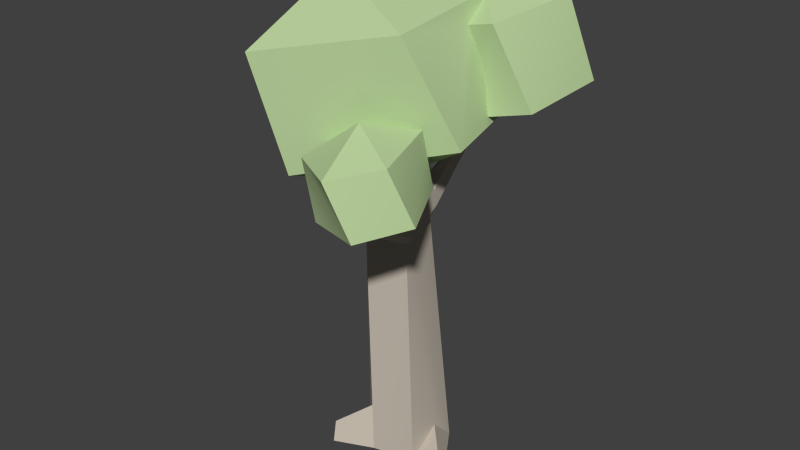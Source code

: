 # Source: Tree_001.blend  (saved by Blender 2.76.0; exported with 4.5.12 LTS)
import bpy
from mathutils import Matrix  # noqa: F401  (used for matrix-valued properties, if any)

bpy.ops.wm.read_factory_settings(use_empty=True)
scene = bpy.context.scene
scene.name = 'Scene'

# ---- collections
col_collection_1 = bpy.data.collections.new('Collection 1'); scene.collection.children.link(col_collection_1)

# ---- materials (node trees are filled in below, after node groups)
mat_m_0077_darkgreen_005 = bpy.data.materials.new('M_0077_DarkGreen.005')
mat_m_0077_darkgreen_005.alpha_threshold = 0.0
mat_m_0077_darkgreen_005.use_transparent_shadow = False
mat_m_0077_darkgreen_005.diffuse_color = (0.5098, 0.6667, 0.349, 1.0)
mat_m_0077_darkgreen_005.specular_color = (0.33, 0.33, 0.33)
mat_m_0077_darkgreen_005.roughness = 0.5
mat_m_0035_tan = bpy.data.materials.new('M_0035_Tan')
mat_m_0035_tan.alpha_threshold = 0.0
mat_m_0035_tan.use_transparent_shadow = False
mat_m_0035_tan.diffuse_color = (0.5294, 0.4745, 0.4, 1.0)
mat_m_0035_tan.specular_color = (0.33, 0.33, 0.33)
mat_m_0035_tan.roughness = 0.5

# ---- material node trees

# ---- world
world_world = bpy.data.worlds.new('World'); scene.world = world_world
world_world.color = (0.05088, 0.05088, 0.05088)
world_world.use_sun_shadow = False
world_world.sun_shadow_jitter_overblur = 0.0
world_world.cycles.sampling_method = 'MANUAL'
world_world.cycles.sample_map_resolution = 256

# ---- meshes
me_untitled_035 = bpy.data.meshes.new('Untitled.035')
me_untitled_035.from_pydata([(98.0, 944.8, 235.9), (127.2, 904.4, 138.3), (28.44, 898.1, 191.8), (170.0, 914.5, 129.5), (225.4, 905.4, 303.2), (125.8, 875.7, 374.7), (179.1, 751.7, 354.4), (110.7, 718.3, 139.0), (37.55, 625.4, 39.19), (74.01, 692.2, 156.9), (142.7, 783.3, 195.5), (123.5, 787.1, 177.2), (112.9, 774.4, 189.0), (186.3, 960.5, -54.38), (197.1, 893.4, -53.23), (292.1, 916.0, -73.38), (110.7, 718.3, 139.0), (116.4, 749.2, 156.2), (122.7, 742.7, 160.2), (222.5, 1104.0, -21.53), (176.3, 1052.0, -30.83), (163.9, 1091.0, -20.24), (62.68, 710.9, -124.2), (104.3, 853.2, -147.2), (66.13, 733.9, -86.11), (104.7, 851.4, -159.5), (-140.2, 1100.0, -242.9), (-52.99, 917.6, -209.5), (-135.7, 827.2, -260.9), (-83.86, 1029.0, -217.8), (-84.43, 1062.0, -215.6), (-32.51, 1110.0, -184.1), (-17.12, 1118.0, -175.2), (14.76, 584.8, -96.56), (86.91, 2.256e-14, -94.75), (-74.01, 561.3, -57.63), (82.09, 909.7, -392.4), (2.304, 851.0, -215.0), (-28.77, 865.4, -219.1), (82.77, 832.4, -241.3), (-0.3018, 842.1, -195.6), (263.8, 780.3, 265.3), (-74.01, 561.3, -57.63), (-112.6, 2.256e-14, -22.64), (-30.4, 581.3, 76.01), (48.12, 576.6, 30.98), (-19.71, 0.0, 72.05), (84.78, 2.256e-14, 47.86), (285.7, 1138.0, -198.6), (72.32, 1114.0, -372.7), (63.48, 1178.0, -183.3), (116.4, 749.2, 156.2), (74.01, 692.2, 156.9), (100.4, 742.9, 167.8), (110.7, 718.3, 139.0), (-111.5, 1186.0, 58.53), (-328.7, 1041.0, -85.78), (-194.5, 1029.0, 253.4), (66.13, 733.9, -86.11), (41.06, 720.8, -53.32), (64.13, 688.2, -46.92), (-135.7, 827.2, -260.9), (-0.3018, 842.1, -195.6), (-9.931, 766.1, -19.57), (2.304, 851.0, -215.0), (-0.915, 770.2, -22.89), (12.15, 773.5, -21.08), (68.3, 843.4, -147.5), (39.01, 788.6, -37.31), (69.47, 789.9, -17.55), (169.3, 871.9, -140.7), (56.26, 788.4, -23.87), (53.27, 765.7, 28.58), (49.06, 767.8, 20.35), (48.12, 576.6, 30.98), (78.11, 652.0, 154.0), (37.55, 625.4, 39.19), (75.12, 645.4, 44.0), (110.7, 718.3, 139.0), (101.4, 656.4, 127.3), (101.1, 732.8, 177.1), (78.11, 652.0, 154.0), (115.0, 727.0, 177.7), (145.2, 1111.0, 167.3), (-194.5, 1029.0, 253.4), (-99.73, 774.9, 239.4), (225.4, 905.4, 303.2), (170.0, 914.5, 129.5), (98.0, 944.8, 235.9), (73.01, 600.9, 36.1), (101.1, 732.8, 177.1), (74.01, 692.2, 156.9), (78.11, 652.0, 154.0), (95.47, 737.5, 174.6), (-3.802, 764.3, 184.0), (115.0, 727.0, 177.7), (122.6, 721.4, 180.3), (101.1, 732.8, 177.1), (95.47, 737.5, 174.6), (100.4, 742.9, 167.8), (116.4, 749.2, 156.2), (126.3, 732.7, 168.3), (178.4, 781.5, 104.0), (122.7, 742.7, 160.2), (263.8, 780.3, 265.3), (122.6, 721.4, 180.3), (178.4, 781.5, 104.0), (74.01, 692.2, 156.9), (125.8, 875.7, 374.7), (-14.99, 856.7, 284.2), (179.1, 751.7, 354.4), (-74.01, 561.3, -57.63), (15.91, 74.23, -89.25), (-48.46, 2.256e-14, -93.14), (86.91, 2.256e-14, -94.75), (48.06, 728.4, -146.0), (43.34, 645.8, -71.03), (41.06, 720.8, -53.32), (178.4, 781.5, 104.0), (124.5, 835.9, 126.9), (170.0, 914.5, 129.5), (93.92, 821.7, 132.0), (127.2, 904.4, 138.3), (14.76, 584.8, -96.56), (38.03, 698.9, -55.81), (34.39, 682.5, -56.7), (285.7, 1138.0, -198.6), (322.2, 944.7, -259.9), (72.32, 1114.0, -372.7), (15.91, 74.23, -89.25), (86.91, 2.256e-14, -94.75), (-48.46, 2.256e-14, -225.6), (122.6, 721.4, 180.3), (25.09, 726.6, 291.0), (-3.802, 764.3, 184.0), (101.4, 656.4, 127.3), (48.12, 576.6, 30.98), (73.01, 600.9, 36.1), (137.4, 35.21, 17.64), (108.6, 4.512e-14, 54.15), (170.1, 6.768e-14, 34.77), (98.0, 944.8, 235.9), (-12.39, 866.3, 208.3), (-14.99, 856.7, 284.2), (28.44, 898.1, 191.8), (153.8, 1132.0, -84.99), (152.6, 1142.0, -81.89), (157.7, 1123.0, -70.96), (-29.17, 763.0, -10.41), (-9.931, 766.1, -19.57), (-0.915, 770.2, -22.89), (-5.725, 793.1, 179.4), (124.5, 835.9, 126.9), (-6.829, 800.2, 192.8), (93.92, 821.7, 132.0), (108.6, 4.512e-14, 54.15), (88.69, 63.65, -30.8), (84.78, 2.256e-14, 47.86), (137.4, 35.21, 17.64), (322.2, 944.7, -259.9), (292.1, 916.0, -73.38), (82.77, 832.4, -241.3), (225.4, 905.4, 303.2), (98.0, 944.8, 235.9), (125.8, 875.7, 374.7), (77.37, 840.6, -180.4), (68.3, 843.4, -147.5), (81.12, 840.5, -187.8), (104.4, 848.8, -175.1), (169.3, 871.9, -140.7), (108.0, 850.1, -173.1), (186.1, 879.1, -124.4), (197.1, 893.4, -53.23), (104.3, 853.2, -147.2), (102.9, 852.8, -147.5), (79.29, 843.0, -168.7), (90.79, 847.8, -158.4), (104.7, 851.4, -159.5), (-32.19, 751.7, 31.38), (-29.17, 763.0, -10.41), (152.6, 1142.0, -81.89), (-111.5, 1186.0, 58.53), (145.2, 1111.0, 167.3), (43.34, 645.8, -71.03), (61.82, 644.1, -59.68), (14.76, 584.8, -96.56), (110.7, 718.3, 139.0), (75.12, 645.4, 44.0), (37.55, 625.4, 39.19), (-48.46, 2.256e-14, -225.6), (-48.46, 2.256e-14, -93.14), (15.91, 74.23, -89.25), (-48.46, 2.256e-14, -93.14), (-112.6, 2.256e-14, -22.64), (-74.01, 561.3, -57.63), (-111.5, 1186.0, 58.53), (-17.12, 1118.0, -175.2), (-140.2, 1100.0, -242.9), (31.0, 1132.0, -123.3), (152.6, 1142.0, -81.89), (109.6, 1136.0, -105.6), (-292.0, 771.3, -70.82), (-99.73, 774.9, 239.4), (-194.5, 1029.0, 253.4), (263.8, 780.3, 265.3), (179.1, 751.7, 354.4), (122.6, 721.4, 180.3), (82.09, 909.7, -392.4), (25.09, 726.6, 291.0), (14.76, 584.8, -96.56), (48.12, 576.6, 30.98), (86.91, 2.256e-14, -94.75), (-30.4, 581.3, 76.01), (74.49, 770.8, -106.2), (41.06, 720.8, -53.32), (66.13, 733.9, -86.11), (74.01, 692.2, 156.9), (95.47, 737.5, 174.6), (100.4, 742.9, 167.8), (61.82, 644.1, -59.68), (48.06, 728.4, -146.0), (108.0, 850.1, -173.1), (62.68, 710.9, -124.2), (104.4, 848.8, -175.1), (48.06, 728.4, -146.0), (61.82, 644.1, -59.68), (43.34, 645.8, -71.03), (86.91, 2.256e-14, -94.75), (137.4, 35.21, 17.64), (170.1, 6.768e-14, 34.77), (88.69, 63.65, -30.8), (-45.51, 101.4, 36.9), (-150.6, 2.256e-14, 62.08), (-123.2, 46.29, 96.62), (-112.6, 2.256e-14, -22.64), (74.49, 770.8, -106.2), (45.49, 761.0, -134.3), (41.06, 720.8, -53.32), (90.79, 847.8, -158.4), (102.9, 852.8, -147.5), (-14.99, 856.7, 284.2), (-6.829, 800.2, 192.8), (-3.802, 764.3, 184.0), (-12.39, 866.3, 208.3), (-5.725, 793.1, 179.4), (-150.6, 2.256e-14, 62.08), (-115.3, 2.256e-14, 114.4), (-123.2, 46.29, 96.62), (-83.86, 1029.0, -217.8), (-28.77, 865.4, -219.1), (-52.99, 917.6, -209.5), (82.09, 909.7, -392.4), (25.09, 726.6, 291.0), (-30.4, 581.3, 76.01), (-112.6, 2.256e-14, -22.64), (-45.51, 101.4, 36.9), (-135.7, 827.2, -260.9), (-292.0, 771.3, -70.82), (-328.7, 1041.0, -85.78), (-111.5, 1186.0, 58.53), (-140.2, 1100.0, -242.9), (-328.7, 1041.0, -85.78), (78.11, 652.0, 154.0), (88.69, 63.65, -30.8), (84.78, 2.256e-14, 47.86), (-328.7, 1041.0, -85.78), (64.13, 688.2, -46.92), (285.7, 1138.0, -198.6), (63.48, 1178.0, -183.3), (222.5, 1104.0, -21.53), (41.06, 720.8, -53.32), (69.47, 789.9, -17.55), (64.13, 688.2, -46.92), (39.01, 788.6, -37.31), (178.4, 781.5, 104.0), (170.0, 914.5, 129.5), (263.8, 780.3, 265.3), (109.6, 1136.0, -105.6), (63.48, 1178.0, -183.3), (31.0, 1132.0, -123.3), (153.8, 1132.0, -84.99), (222.5, 1104.0, -21.53), (142.5, 1131.0, -88.18), (157.7, 1123.0, -70.96), (163.9, 1091.0, -20.24), (25.09, 726.6, 291.0), (45.49, 761.0, -134.3), (285.7, 1138.0, -198.6), (222.5, 1104.0, -21.53), (292.1, 916.0, -73.38), (62.68, 710.9, -124.2), (81.12, 840.5, -187.8), (-45.51, 101.4, 36.9), (-115.3, 2.256e-14, 114.4), (-19.71, 0.0, 72.05), (-123.2, 46.29, 96.62), (225.4, 905.4, 303.2), (225.8, 863.5, 76.11), (197.1, 893.4, -53.23), (176.3, 1052.0, -30.83), (186.1, 879.1, -124.4), (186.3, 960.5, -54.38), (38.03, 698.9, -55.81), (39.69, 660.8, -65.19), (34.39, 682.5, -56.7), (-28.77, 865.4, -219.1), (2.304, 851.0, -215.0), (69.47, 789.9, -17.55), (70.59, 770.9, 65.89), (75.12, 645.4, 44.0), (69.58, 768.9, 63.27), (225.8, 863.5, 76.11), (186.1, 879.1, -124.4), (152.6, 1142.0, -81.89), (142.5, 1131.0, -88.18), (109.6, 1136.0, -105.6), (225.8, 863.5, 76.11), (127.2, 904.4, 138.3), (124.5, 835.9, 126.9), (-12.39, 866.3, 208.3), (-6.829, 800.2, 192.8), (28.44, 898.1, 191.8), (322.2, 944.7, -259.9), (123.5, 787.1, 177.2), (153.8, 1132.0, -84.99), (-5.725, 793.1, 179.4), (178.4, 781.5, 104.0), (-3.802, 764.3, 184.0), (93.92, 821.7, 132.0), (125.8, 875.7, 374.7), (98.0, 944.8, 235.9), (-14.99, 856.7, 284.2), (14.76, 584.8, -96.56), (122.7, 742.7, 160.2), (126.3, 732.7, 168.3), (78.11, 652.0, 154.0), (126.3, 732.7, 168.3), (115.0, 727.0, 177.7), (101.4, 656.4, 127.3), (-31.19, 750.8, 34.73), (-99.73, 774.9, 239.4), (-292.0, 771.3, -70.82), (-17.88, 752.7, 76.49), (31.62, 745.9, 60.15), (10.94, 748.2, 59.84), (77.37, 840.6, -180.4), (45.49, 761.0, -134.3), (79.29, 843.0, -168.7), (123.5, 787.1, 177.2), (112.9, 774.4, 189.0), (142.7, 783.3, 195.5), (112.9, 774.4, 189.0), (77.37, 840.6, -180.4), (48.06, 728.4, -146.0), (45.49, 761.0, -134.3), (81.12, 840.5, -187.8), (104.3, 853.2, -147.2), (74.49, 770.8, -106.2), (66.13, 733.9, -86.11), (102.9, 852.8, -147.5), (163.9, 1091.0, -20.24), (145.2, 1111.0, 167.3), (12.15, 773.5, -21.08), (41.06, 720.8, -53.32), (39.01, 788.6, -37.31), (43.34, 645.8, -71.03), (38.03, 698.9, -55.81), (39.69, 660.8, -65.19), (14.76, 584.8, -96.56), (-29.17, 763.0, -10.41), (-32.19, 751.7, 31.38), (-31.19, 750.8, 34.73), (-292.0, 771.3, -70.82), (142.7, 783.3, 195.5), (-17.12, 1118.0, -175.2), (63.48, 1178.0, -183.3), (-32.51, 1110.0, -184.1), (31.0, 1132.0, -123.3), (14.76, 584.8, -96.56), (73.01, 600.9, 36.1), (48.12, 576.6, 30.98), (-0.3018, 842.1, -195.6), (112.9, 774.4, 189.0), (61.82, 644.1, -59.68), (-19.71, 0.0, 72.05), (225.8, 863.5, 76.11), (70.59, 770.9, 65.89), (69.58, 768.9, 63.27), (-99.73, 774.9, 239.4), (31.62, 745.9, 60.15), (79.29, 843.0, -168.7), (64.13, 688.2, -46.92), (37.55, 625.4, 39.19), (-17.88, 752.7, 76.49), (10.94, 748.2, 59.84), (-31.19, 750.8, 34.73), (-17.88, 752.7, 76.49), (142.7, 783.3, 195.5), (322.2, 944.7, -259.9), (82.77, 832.4, -241.3), (82.09, 909.7, -392.4), (108.0, 850.1, -173.1), (123.5, 787.1, 177.2), (142.7, 783.3, 195.5), (70.59, 770.9, 65.89), (31.62, 745.9, 60.15), (75.12, 645.4, 44.0), (10.94, 748.2, 59.84), (37.55, 625.4, 39.19), (-32.51, 1110.0, -184.1), (72.32, 1114.0, -372.7), (-84.43, 1062.0, -215.6), (63.48, 1178.0, -183.3), (-140.2, 1100.0, -242.9), (103.5, 854.7, -148.4), (104.9, 855.0, -148.1), (145.2, 1111.0, 167.3), (-111.5, 1186.0, 58.53), (-194.5, 1029.0, 253.4), (72.32, 1114.0, -372.7), (-84.43, 1062.0, -215.6)], [], [(0, 1, 2), (1, 0, 3), (4, 5, 6), (7, 8, 9), (10, 11, 12), (13, 14, 15), (16, 17, 18), (19, 13, 15), (13, 19, 20), (20, 19, 21), (22, 23, 24), (23, 22, 25), (26, 27, 28), (27, 26, 29), (29, 26, 30), (30, 26, 31), (31, 26, 32), (33, 34, 35), (36, 37, 38), (37, 39, 40), (39, 37, 36), (41, 4, 6), (42, 43, 44), (45, 46, 47), (48, 49, 50), (51, 52, 53), (52, 51, 54), (55, 56, 57), (58, 59, 60), (61, 62, 63), (62, 61, 64), (63, 62, 65), (62, 66, 65), (66, 62, 67), (66, 67, 68), (68, 67, 69), (69, 67, 70), (71, 72, 73), (72, 71, 69), (72, 69, 70), (74, 75, 76), (77, 78, 79), (80, 81, 82), (83, 84, 85), (86, 87, 88), (89, 77, 79), (90, 91, 92), (91, 90, 93), (94, 95, 96), (95, 94, 97), (97, 94, 98), (98, 94, 99), (99, 94, 100), (96, 101, 102), (101, 96, 95), (102, 101, 103), (102, 103, 100), (102, 100, 94), (104, 105, 106), (76, 75, 107), (108, 109, 110), (111, 112, 113), (111, 114, 112), (115, 116, 117), (118, 119, 120), (119, 118, 121), (120, 119, 122), (123, 124, 125), (126, 127, 128), (129, 130, 131), (132, 133, 134), (135, 136, 137), (138, 139, 140), (141, 142, 143), (142, 141, 144), (145, 146, 147), (148, 33, 35), (33, 148, 149), (33, 149, 150), (151, 152, 153), (152, 151, 154), (155, 156, 157), (156, 155, 158), (159, 160, 161), (162, 163, 164), (161, 165, 166), (165, 161, 167), (167, 161, 168), (168, 161, 169), (169, 161, 160), (168, 169, 170), (169, 160, 171), (171, 160, 172), (166, 173, 169), (173, 166, 174), (174, 166, 175), (175, 166, 165), (174, 175, 176), (169, 173, 177), (169, 177, 170), (42, 178, 179), (180, 181, 182), (183, 184, 185), (186, 187, 188), (189, 190, 191), (192, 193, 194), (195, 196, 197), (196, 195, 198), (198, 195, 199), (198, 199, 200), (201, 202, 203), (204, 205, 206), (128, 127, 207), (205, 208, 206), (209, 210, 211), (212, 46, 45), (213, 214, 215), (216, 217, 218), (22, 24, 219), (220, 221, 222), (221, 220, 223), (224, 225, 226), (227, 228, 229), (228, 227, 230), (231, 232, 233), (232, 231, 234), (235, 236, 237), (238, 235, 239), (240, 241, 242), (241, 240, 243), (242, 241, 244), (245, 246, 247), (248, 249, 250), (249, 248, 251), (242, 252, 240), (253, 254, 255), (256, 257, 258), (259, 260, 261), (135, 262, 136), (263, 210, 264), (265, 201, 203), (24, 266, 219), (267, 268, 269), (270, 271, 272), (271, 270, 273), (274, 275, 276), (277, 278, 279), (278, 277, 280), (278, 280, 281), (280, 277, 282), (281, 280, 283), (281, 283, 284), (109, 285, 110), (115, 117, 286), (287, 288, 289), (224, 290, 225), (223, 220, 291), (292, 293, 294), (293, 292, 295), (211, 210, 263), (275, 296, 276), (167, 175, 165), (175, 167, 176), (176, 167, 168), (176, 168, 174), (174, 168, 173), (173, 168, 177), (177, 168, 170), (297, 298, 299), (298, 297, 300), (301, 299, 298), (302, 303, 304), (28, 305, 306), (305, 28, 27), (307, 308, 309), (70, 310, 72), (310, 70, 311), (311, 70, 312), (313, 314, 315), (316, 317, 318), (317, 316, 83), (85, 319, 83), (319, 85, 320), (83, 319, 321), (83, 321, 317), (322, 287, 289), (51, 53, 323), (313, 324, 314), (219, 77, 89), (219, 266, 77), (325, 326, 327), (326, 325, 328), (329, 330, 331), (304, 303, 332), (79, 333, 334), (333, 79, 78), (335, 336, 337), (336, 335, 338), (339, 340, 341), (340, 339, 342), (340, 342, 343), (343, 342, 344), (345, 346, 347), (200, 196, 198), (348, 217, 349), (217, 348, 218), (350, 80, 82), (80, 350, 351), (352, 353, 354), (353, 352, 355), (356, 357, 358), (357, 356, 359), (318, 319, 320), (319, 318, 317), (319, 317, 321), (299, 360, 297), (361, 360, 146), (360, 361, 297), (146, 360, 147), (362, 302, 304), (302, 362, 363), (363, 362, 364), (303, 363, 365), (363, 303, 302), (366, 367, 368), (61, 369, 370), (369, 61, 63), (61, 371, 372), (371, 61, 370), (336, 373, 337), (374, 375, 376), (375, 374, 377), (378, 379, 380), (161, 166, 381), (303, 365, 332), (150, 304, 33), (304, 150, 362), (382, 93, 90), (378, 383, 379), (255, 384, 253), (385, 386, 387), (386, 385, 154), (154, 385, 152), (388, 151, 153), (151, 388, 389), (151, 389, 154), (154, 389, 386), (238, 236, 235), (236, 238, 390), (391, 307, 309), (392, 212, 45), (212, 392, 393), (393, 392, 394), (97, 101, 95), (101, 97, 103), (103, 97, 98), (103, 98, 99), (103, 99, 100), (395, 44, 396), (44, 395, 42), (42, 395, 178), (333, 397, 334), (398, 399, 400), (401, 25, 22), (18, 402, 403), (402, 18, 17), (404, 405, 406), (406, 407, 408), (407, 406, 405), (409, 410, 411), (410, 409, 412), (413, 256, 258), (356, 414, 359), (414, 356, 415), (416, 417, 418), (419, 248, 420), (248, 419, 251)])
me_untitled_035.polygons.foreach_set('use_smooth', [True] * 277)
me_untitled_035.polygons.foreach_set('material_index', [0, 0, 0, 1, 1, 0, 1, 0, 0, 0, 1, 1, 0, 0, 0, 0, 0, 1, 0, 0, 0, 0, 1, 1, 0, 1, 1, 0, 1, 0, 0, 0, 0, 0, 0, 0, 0, 0, 0, 0, 1, 1, 1, 0, 0, 1, 1, 1, 0, 0, 0, 0, 0, 0, 0, 0, 0, 0, 0, 1, 0, 1, 1, 1, 0, 0, 0, 1, 0, 1, 0, 1, 1, 0, 0, 0, 1, 1, 1, 0, 0, 1, 1, 0, 0, 0, 0, 0, 0, 0, 0, 0, 0, 0, 0, 0, 0, 0, 0, 0, 1, 0, 1, 1, 1, 1, 0, 0, 0, 0, 0, 0, 0, 0, 1, 1, 1, 1, 1, 1, 1, 1, 1, 1, 1, 1, 1, 1, 0, 0, 0, 1, 0, 0, 0, 1, 0, 0, 1, 1, 0, 1, 0, 1, 1, 0, 0, 0, 0, 0, 0, 0, 0, 1, 0, 1, 1, 1, 1, 1, 0, 0, 0, 0, 0, 0, 0, 0, 0, 0, 0, 1, 0, 0, 1, 0, 0, 0, 0, 0, 0, 0, 0, 0, 0, 0, 1, 0, 1, 1, 0, 0, 0, 1, 1, 1, 1, 1, 0, 0, 0, 0, 1, 0, 1, 1, 1, 1, 1, 1, 1, 1, 0, 0, 0, 0, 0, 0, 0, 1, 1, 1, 1, 1, 1, 0, 0, 0, 0, 1, 0, 0, 1, 0, 1, 1, 1, 1, 1, 1, 0, 0, 0, 0, 0, 0, 0, 1, 1, 1, 1, 1, 1, 0, 0, 0, 0, 0, 1, 1, 1, 1, 0, 1, 1, 1, 1, 1, 1, 0, 0, 0, 1, 1, 0, 0, 0])
_uv = me_untitled_035.uv_layers.new(name='UVMap')
_uv.uv.foreach_set('vector', [1.922, 28.0, -1.163, 24.98, 3.242, 24.51, -1.163, 24.98, 1.922, 28.0, -2.757, 25.73, 0.6246, 33.88, -4.201, 32.7, -2.014, 27.79, 3.724, 23.42, 0.9677, 17.99, 4.868, 21.89, 8.924, 16.84, 7.897, 17.08, 7.805, 16.28, 7.614, 37.8, 8.02, 35.16, 11.84, 36.05, -6.957, 27.57, -7.6, 28.83, -7.885, 28.56, 8.797, 42.14, 7.477, 36.33, 11.68, 34.52, 7.477, 36.33, 8.797, 42.14, 7.012, 40.05, 7.012, 40.05, 8.797, 42.14, 6.494, 41.63, 5.069, 27.52, 6.098, 33.34, 3.583, 28.46, 6.098, 33.34, 5.069, 27.52, 6.581, 33.26, 9.395, 42.82, 5.749, 35.63, 9.574, 32.07, 5.749, 35.63, 9.395, 42.82, 6.974, 40.03, 6.974, 40.03, 9.395, 42.82, 6.953, 41.33, 6.953, 41.33, 9.395, 42.82, 4.564, 43.23, 4.564, 43.23, 9.395, 42.82, 3.865, 43.53, -2.019, 23.16, -4.606, 0.1069, 1.797, 22.23, -12.05, 28.0, -5.276, 23.75, -4.411, 24.79, -5.276, 23.75, -8.411, 22.4, -4.725, 23.1, -8.411, 22.4, -5.276, 23.75, -12.05, 28.0, -0.3783, 30.53, -2.501, 35.46, -5.216, 29.41, -3.036, 21.84, -2.175, -0.333, 2.498, 22.63, 1.571, 22.61, -1.396, -0.1109, 2.827, -0.1109, -6.865, 4.198, 3.651, 1.39, 0.8011, 8.731, 1.188, 29.66, 2.377, 27.12, 1.955, 29.37, 2.377, 27.12, 1.188, 29.66, 0.8623, 28.28, 0.3676, 29.98, -8.248, 21.98, 6.105, 21.31, 4.195, 25.04, 2.601, 24.43, 3.116, 22.93, 10.43, 19.44, 4.619, 20.72, 0.7744, 14.21, 4.619, 20.72, 10.43, 19.44, 4.996, 21.48, 0.7744, 14.21, 4.619, 20.72, 0.5685, 14.57, 4.619, 20.72, 0.1136, 14.85, 0.5685, 14.57, 0.1136, 14.85, 4.619, 20.72, 1.324, 20.83, 0.1136, 14.85, 1.324, 20.83, -0.3507, 16.14, -0.3507, 16.14, 1.324, 20.83, -1.777, 16.25, -1.777, 16.25, 1.324, 20.83, -2.023, 23.27, -1.212, 16.12, -2.353, 14.18, -2.027, 14.36, -2.353, 14.18, -1.212, 16.12, -1.777, 16.25, -2.353, 14.18, -1.777, 16.25, -2.023, 23.27, 1.858, 21.62, 6.782, 24.69, 1.995, 23.6, -2.518, 25.52, -6.501, 28.4, -5.955, 25.95, 4.941, 29.53, 3.915, 26.26, 5.486, 29.29, 3.989, 43.44, -9.809, 40.2, -6.052, 30.2, -13.22, 5.12, -6.12, 6.218, -9.793, 9.895, -2.224, 23.64, -2.546, 25.39, -5.984, 25.82, 6.853, 29.14, 5.536, 27.53, 5.622, 25.94, 5.536, 27.53, 6.853, 29.14, 6.612, 29.32, 2.535, 17.95, -1.962, 15.98, -2.21, 15.69, -1.962, 15.98, 2.535, 17.95, -1.454, 16.29, -1.454, 16.29, 2.535, 17.95, -1.277, 16.54, -1.277, 16.54, 2.535, 17.95, -1.551, 16.82, -1.551, 16.82, 2.535, 17.95, -2.296, 17.16, -2.21, 15.69, -2.503, 16.29, -5.276, 18.86, -2.503, 16.29, -2.21, 15.69, -1.962, 15.98, -5.276, 18.86, -2.503, 16.29, -2.476, 16.81, -5.276, 18.86, -2.476, 16.81, -2.296, 17.16, -5.276, 18.86, -2.296, 17.16, 2.535, 17.95, -14.13, 21.09, -8.54, 17.06, -6.945, 21.17, 1.97, 24.34, 6.763, 25.4, 6.812, 26.99, 11.74, 35.9, 5.153, 35.11, 13.14, 30.71, 2.886, 21.91, -0.668, 2.697, 1.864, -0.231, 2.886, 21.91, -3.466, -0.231, -0.668, 2.697, -5.876, 28.66, -2.919, 25.41, -2.216, 28.36, -5.834, 31.28, -3.559, 33.46, -5.273, 36.59, -3.559, 33.46, -5.834, 31.28, -2.342, 32.89, -5.273, 36.59, -3.559, 33.46, -3.556, 36.19, 3.829, 22.54, 2.281, 27.15, 2.307, 26.49, -4.2, 37.6, -3.876, 29.48, 6.637, 36.58, 1.992, 0.6463, 0.133, -2.952, 7.547, -2.952, 2.813, 3.834, 8.6, 4.353, 5.902, 8.086, -3.366, 21.88, -0.5077, 17.35, -0.3664, 18.73, 4.949, -0.2538, 3.438, -1.981, 5.975, -1.981, 9.73, 24.23, 8.058, 19.05, 11.0, 18.41, 8.058, 19.05, 9.73, 24.23, 7.632, 21.15, 2.183, 43.02, 2.071, 43.46, 1.612, 42.69, 0.8217, 28.42, -2.298, 21.07, 1.507, 20.1, -2.298, 21.07, 0.8217, 28.42, -0.01657, 28.54, -2.298, 21.07, -0.01657, 28.54, -0.3914, 28.72, -5.099, 23.31, 0.01092, 26.01, -5.499, 23.76, 0.01092, 26.01, -5.099, 23.31, -0.9894, 25.12, 4.68, -0.7486, 3.067, 3.186, 3.708, -0.7486, 3.067, 3.186, 4.68, -0.7486, 5.406, 1.428, 7.947, 28.7, 0.9076, 26.04, 8.813, 18.29, 7.56, 4.182, 2.853, 7.703, 3.363, 1.525, 9.839, 7.926, 7.666, 9.009, 6.369, 9.374, 7.666, 9.009, 9.839, 7.926, 7.991, 8.988, 7.991, 8.988, 9.839, 7.926, 8.025, 10.08, 8.025, 10.08, 9.839, 7.926, 8.156, 13.11, 8.156, 13.11, 9.839, 7.926, 8.323, 18.89, 8.025, 10.08, 8.156, 13.11, 8.03, 10.25, 8.156, 13.11, 8.323, 18.89, 7.937, 14.05, 7.937, 14.05, 8.323, 18.89, 5.742, 15.93, 6.369, 9.374, 7.077, 10.66, 8.156, 13.11, 7.077, 10.66, 6.369, 9.374, 7.057, 10.61, 7.057, 10.61, 6.369, 9.374, 7.306, 9.323, 7.306, 9.323, 6.369, 9.374, 7.666, 9.009, 7.057, 10.61, 7.306, 9.323, 7.187, 9.947, 8.156, 13.11, 7.077, 10.66, 7.503, 10.42, 8.156, 13.11, 7.503, 10.42, 8.03, 10.25, -2.236, 20.91, 1.249, 28.6, -0.3971, 29.06, 5.757, 8.256, -4.16, 14.84, -2.938, 3.534, 0.03765, 24.94, -0.8163, 24.87, 1.525, 22.52, -0.1178, 22.58, -1.288, 17.8, -0.231, 16.49, -8.884, -1.25, -3.667, -1.25, -3.514, 2.618, -1.428, -0.03463, 2.325, -0.03463, 0.283, 22.06, 4.285, 15.35, 0.9696, 5.619, 5.926, 3.065, 0.9696, 5.619, 4.285, 15.35, -1.011, 7.66, -1.011, 7.66, 4.285, 15.35, -5.866, 9.141, -1.011, 7.66, -5.866, 9.141, -4.132, 8.247, -8.454, 31.4, 5.914, 31.55, 4.405, 42.12, -9.096, 21.99, -12.98, 18.9, -6.456, 15.62, 4.397, 42.07, -6.371, 35.37, 4.425, 33.98, -2.746, 20.26, -6.095, 14.54, -0.4087, 13.34, 3.542, 22.68, -1.648, 22.36, 2.774, -0.4996, -2.527, 22.88, -2.085, -0.006725, 1.036, 22.69, 5.083, 29.93, 2.646, 27.94, 4.268, 28.46, 5.197, 25.95, 5.647, 27.99, 5.337, 28.24, 4.756, 28.1, 3.25, 29.01, 2.219, 25.47, 2.007, 28.34, 0.7858, 33.65, 1.028, 27.58, 0.7858, 33.65, 2.007, 28.34, 0.946, 33.6, 1.004, 25.87, -1.059, 21.56, -0.2068, 21.65, 1.289, -2.257, -3.507, -0.6946, -4.771, -2.257, -3.507, -0.6946, 1.289, -2.257, -0.8666, 0.5673, 2.058, 2.378, 4.653, -2.845, 5.454, -0.4603, 4.653, -2.845, 2.058, 2.378, 0.9983, -2.845, -2.129, 23.74, -3.659, 23.16, -0.9959, 20.79, -2.767, 32.2, -1.53, 28.69, -2.136, 32.43, 11.2, 33.65, 7.595, 31.41, 7.246, 30.0, 7.595, 31.41, 11.2, 33.65, 8.216, 34.03, 7.246, 30.0, 7.595, 31.41, 7.066, 31.14, -1.283, -0.4598, 1.2, -0.4598, 0.4465, 1.368, -5.008, 41.13, -6.323, 34.46, -5.457, 36.59, -6.323, 34.46, -5.008, 41.13, -14.41, 36.26, 7.125, 29.23, 11.46, 27.69, 10.94, 33.03, 0.9388, 23.0, -4.016, 0.09116, -0.4887, 4.086, -4.201, 33.74, 5.481, 31.52, 5.992, 42.23, 3.945, 20.33, -6.326, 13.38, 2.419, 8.669, -2.085, 21.13, -3.467, 20.86, -0.01241, 16.2, 1.566, 2.279, -1.018, 22.52, -1.53, -0.2323, -7.863, 41.89, -6.787, 31.22, 6.498, 41.41, 3.37, 28.99, 1.828, 27.19, 2.331, 25.45, 13.69, 13.67, 6.292, 18.63, 7.555, 9.321, -0.2335, 27.19, -1.934, 29.97, -1.135, 25.87, -1.934, 29.97, -0.2335, 27.19, -0.5044, 29.92, -6.901, 29.83, -7.635, 35.12, -14.08, 29.78, 2.91, 29.59, 0.2779, 32.49, -0.2533, 29.3, 0.2779, 32.49, 2.91, 29.59, 4.81, 29.26, 0.2779, 32.49, 4.81, 29.26, 8.127, 27.33, 4.81, 29.26, 2.91, 29.59, 4.349, 29.25, 8.127, 27.33, 4.81, 29.26, 5.12, 28.68, 8.127, 27.33, 5.12, 28.68, 5.937, 26.45, 3.605, 34.35, 5.17, 29.22, 11.73, 30.21, -5.881, 28.57, -2.221, 28.27, -5.412, 29.85, 11.49, 41.85, 4.093, 40.45, 7.018, 32.85, -0.01003, 25.18, -0.8236, 24.24, -1.582, 20.66, 0.8895, 33.61, 1.966, 28.36, 1.922, 33.24, -2.226, 3.447, -5.975, -0.8828, -1.858, -0.8828, -5.975, -0.8828, -2.226, 3.447, -5.975, 1.094, 3.292, -0.356, -1.438, 22.44, 0.7845, 2.161, -6.8, 31.89, -13.97, 31.5, -12.98, 26.23, 7.991, 8.988, 7.306, 9.323, 7.666, 9.009, 7.306, 9.323, 7.991, 8.988, 7.187, 9.947, 7.187, 9.947, 7.991, 8.988, 8.025, 10.08, 7.187, 9.947, 8.025, 10.08, 7.057, 10.61, 7.057, 10.61, 8.025, 10.08, 7.077, 10.66, 7.077, 10.66, 8.025, 10.08, 7.503, 10.42, 7.503, 10.42, 8.025, 10.08, 8.03, 10.25, -4.571, 32.35, 0.6422, 33.54, -0.07513, 39.87, 0.6422, 33.54, -4.571, 32.35, 3.476, 32.97, 0.7641, 36.21, -0.07513, 39.87, 0.6422, 33.54, -2.502, 26.96, -2.771, 25.43, -2.406, 26.3, 7.9, 28.73, 3.404, 30.31, 2.182, 29.71, 3.404, 30.31, 7.9, 28.73, 4.221, 32.45, 0.677, 30.97, -2.608, 30.23, -1.748, 25.28, 3.222, 25.52, -3.212, 18.1, -1.715, 17.88, -3.212, 18.1, 3.222, 25.52, -5.585, 24.91, -5.585, 24.91, 3.222, 25.52, 2.407, 26.03, -3.762, 44.51, -3.293, 44.07, -1.827, 44.26, 6.332, 34.67, 1.75, 36.3, 1.872, 33.57, 1.75, 36.3, 6.332, 34.67, 1.817, 44.55, -7.996, 31.13, -4.395, 34.78, 1.817, 44.55, -4.395, 34.78, -7.996, 31.13, -3.907, 32.14, 1.817, 44.55, -4.395, 34.78, -2.673, 36.05, 1.817, 44.55, -2.673, 36.05, 1.75, 36.3, 12.34, 35.53, 9.702, 43.22, 4.898, 34.39, 1.188, 29.66, 1.955, 29.37, 1.587, 31.34, -4.926, 41.7, -4.936, 41.25, -4.475, 41.24, 2.022, 25.42, -2.094, 25.47, -1.775, 23.71, 2.021, 25.4, 1.512, 27.13, -2.094, 25.45, 2.95, 29.66, -4.881, 29.19, 2.952, 28.5, -4.881, 29.19, 2.95, 29.66, -1.389, 30.8, 13.41, 15.31, 9.001, 19.68, 6.885, 14.11, -1.269, 24.1, -1.465, 23.18, -0.4374, 19.96, -6.272, 25.88, -7.806, 29.28, -8.155, 28.88, -7.806, 29.28, -6.272, 25.88, -6.847, 28.31, -2.999, 25.25, -2.309, 28.93, -2.871, 28.66, -2.309, 28.93, -2.999, 25.25, -1.605, 25.45, 0.3863, 5.796, 5.326, 12.77, -9.004, 11.73, 5.326, 12.77, 0.3863, 5.796, 2.025, 6.342, 5.326, 12.77, 2.025, 6.342, 2.648, 4.368, 2.648, 4.368, 2.025, 6.342, 2.16, 5.026, -6.862, 31.71, -5.142, 28.29, -6.396, 31.82, -4.132, 8.247, 0.9696, 5.619, -1.011, 7.66, 5.458, 30.23, 5.647, 27.99, 6.013, 29.66, 5.647, 27.99, 5.458, 30.23, 5.337, 28.24, 6.666, 31.57, 4.941, 29.53, 5.486, 29.29, 4.941, 29.53, 6.666, 31.57, 5.47, 31.21, -7.711, 32.9, -5.98, 28.47, -5.523, 29.75, -5.98, 28.47, -7.711, 32.9, -8.036, 32.9, 1.886, 32.41, 1.332, 28.64, 1.293, 26.95, 1.332, 28.64, 1.886, 32.41, 1.83, 32.39, 1.872, 33.57, -4.395, 34.78, -3.907, 32.14, -4.395, 34.78, 1.872, 33.57, 1.75, 36.3, -4.395, 34.78, 1.75, 36.3, -2.673, 36.05, 1.679, 37.72, 1.231, 39.31, -2.389, 29.95, -6.188, 40.13, 1.231, 39.31, 3.622, 41.42, 1.231, 39.31, -6.188, 40.13, -2.389, 29.95, 3.622, 41.42, 1.231, 39.31, 3.206, 40.63, -0.8743, 29.94, -2.502, 26.96, -2.406, 26.3, -2.502, 26.96, -0.8743, 29.94, -2.541, 27.83, -2.541, 27.83, -0.8743, 29.94, -2.105, 30.54, -2.771, 25.43, -2.541, 27.83, -3.022, 24.84, -2.541, 27.83, -2.771, 25.43, -2.502, 26.96, -0.4656, 26.13, -0.3742, 24.58, 1.027, 21.5, 6.464, 17.78, 1.187, 8.122, 1.12, 6.415, 1.187, 8.122, 6.464, 17.78, 0.4752, 8.581, 6.464, 17.78, 1.066, 6.283, 11.74, 9.364, 1.066, 6.283, 6.464, 17.78, 1.12, 6.415, -2.309, 28.93, -2.775, 31.23, -2.871, 28.66, -6.399, 29.64, -5.181, 33.42, -6.992, 29.17, -5.181, 33.42, -6.399, 29.64, -3.702, 30.54, 3.439, 18.19, -2.236, 19.04, -1.743, 17.75, -1.5, -5.855, -0.2995, -2.292, -3.569, -2.724, -1.465, 23.18, -1.599, 22.55, -0.4374, 19.96, 0.06999, 27.82, -1.269, 24.1, -0.4374, 19.96, -1.269, 24.1, 0.06999, 27.82, -0.4468, 27.96, 7.487, 30.79, 6.612, 29.32, 6.853, 29.14, 3.362, 21.24, 1.357, 23.88, -2.332, 21.95, 0.2133, 4.035, 1.928, 0.04237, 1.824, 22.93, 4.262, 27.75, 0.1734, 21.91, 0.217, 21.78, 0.1734, 21.91, 4.262, 27.75, -0.9894, 25.12, -0.9894, 25.12, 4.262, 27.75, 0.01092, 26.01, -9.396, 22.16, -5.099, 23.31, -5.499, 23.76, -5.099, 23.31, -9.396, 22.16, -0.7656, 20.33, -5.099, 23.31, -0.7656, 20.33, -0.9894, 25.12, -0.9894, 25.12, -0.7656, 20.33, 0.1734, 21.91, -2.731, 32.19, -3.076, 28.23, -1.503, 28.68, -3.076, 28.23, -2.731, 32.19, -3.329, 31.97, 1.512, 27.13, 0.3379, 31.14, -2.094, 25.45, 0.5189, 24.68, -2.523, 22.94, 1.041, 22.76, -2.523, 22.94, 0.5189, 24.68, -2.104, 29.7, -2.104, 29.7, 0.5189, 24.68, -0.7938, 29.52, -1.454, 16.29, -2.503, 16.29, -1.962, 15.98, -2.503, 16.29, -1.454, 16.29, -2.476, 16.81, -2.476, 16.81, -1.454, 16.29, -1.277, 16.54, -2.476, 16.81, -1.277, 16.54, -1.551, 16.82, -2.476, 16.81, -1.551, 16.82, -2.296, 17.16, 0.9344, 29.38, 2.494, 22.69, 2.66, 29.46, 2.494, 22.69, 0.9344, 29.38, -3.04, 21.9, -3.04, 21.9, 0.9344, 29.38, 0.7968, 29.42, -7.806, 29.28, -9.401, 30.88, -8.155, 28.88, -3.168, 33.97, 3.593, 26.02, 7.431, 31.49, 7.673, 33.17, 7.122, 33.22, 5.359, 27.55, -7.885, 28.56, -8.386, 30.37, -9.429, 30.21, -8.386, 30.37, -7.885, 28.56, -7.6, 28.83, 2.867, 30.33, 1.325, 29.33, 3.015, 25.31, 3.015, 25.31, 0.5115, 29.42, 1.53, 24.51, 0.5115, 29.42, 3.015, 25.31, 1.325, 29.33, -5.816, 23.64, -14.31, 23.89, -5.964, 20.59, -14.31, 23.89, -5.816, 23.64, -7.55, 27.93, -1.984, 42.83, -2.578, 32.09, 7.676, 40.51, 1.886, 32.41, 1.841, 32.48, 1.83, 32.39, 1.841, 32.48, 1.886, 32.41, 1.894, 32.49, 6.061, 22.24, -4.26, 27.01, -7.116, 17.01, -12.46, 43.55, -3.802, 40.21, -3.726, 41.5, -3.802, 40.21, -12.46, 43.55, -13.28, 35.51])
me_untitled_035.materials.append(mat_m_0077_darkgreen_005)
me_untitled_035.materials.append(mat_m_0035_tan)
me_untitled_035.use_remesh_preserve_volume = False
me_untitled_035.use_remesh_preserve_attributes = False
me_untitled_035.use_mirror_vertex_groups = False
me_untitled_035.update()
me_untitled_035.normals_split_custom_set([tuple(v) for v in zip(*[iter([-0.2915, 0.8498, -0.4391, -0.2915, 0.8498, -0.4391, -0.2915, 0.8498, -0.4391, -0.2915, 0.8498, -0.4391, -0.2915, 0.8498, -0.4391, -0.2915, 0.8498, -0.4391, 0.6454, 0.05955, 0.7615, 0.5592, 0.1057, 0.8222, 0.6454, 0.05957, 0.7615, -0.6357, 0.7392, -0.2225, -0.6357, 0.7392, -0.2225, -0.6357, 0.7392, -0.2225, -0.3465, 0.7765, 0.5262, -0.3465, 0.7765, 0.5262, -0.3465, 0.7765, 0.5262, 0.1363, -0.09718, 0.9859, 0.1963, 0.0483, 0.9794, 0.1363, -0.09716, 0.9859, 0.6923, 0.2481, -0.6776, 0.6923, 0.2481, -0.6776, 0.6923, 0.2481, -0.6776, 0.07294, -0.2402, 0.968, 0.1363, -0.09718, 0.9859, 0.1363, -0.09716, 0.9859, 0.1363, -0.09718, 0.9859, 0.07294, -0.2402, 0.968, 0.07294, -0.2402, 0.968, 0.07294, -0.2402, 0.968, 0.07294, -0.2402, 0.968, 0.07294, -0.2402, 0.968, 0.9782, -0.1861, 0.09161, 0.9603, -0.2686, 0.07499, 0.9917, -0.1282, 0.005133, 0.9603, -0.2686, 0.07499, 0.9782, -0.1861, 0.09161, 0.9557, -0.2453, 0.1625, 0.4733, 0.06584, -0.8785, 0.3695, 0.1796, -0.9117, 0.3695, 0.1796, -0.9117, 0.3695, 0.1796, -0.9117, 0.4733, 0.06584, -0.8785, 0.4733, 0.06584, -0.8785, 0.4733, 0.06584, -0.8785, 0.4733, 0.06584, -0.8785, 0.4733, 0.06584, -0.8785, 0.4733, 0.06584, -0.8785, 0.4733, 0.06584, -0.8785, 0.4733, 0.06584, -0.8785, 0.4733, 0.06584, -0.8785, 0.4733, 0.06584, -0.8785, 0.4732, 0.06584, -0.8785, -0.2794, 0.2148, -0.9358, -0.3898, -0.05096, -0.9195, -0.4261, 0.125, -0.896, -0.3337, -0.8399, -0.4281, -0.3337, -0.8399, -0.4281, -0.3337, -0.8399, -0.4281, -0.3337, -0.8399, -0.4281, -0.3337, -0.8399, -0.4281, -0.3337, -0.8399, -0.4281, -0.3337, -0.8399, -0.4281, -0.3337, -0.8399, -0.4281, -0.3337, -0.8399, -0.4281, 0.723, 0.01263, 0.6907, 0.6454, 0.05955, 0.7615, 0.6454, 0.05957, 0.7615, -0.9721, 0.1256, 0.1983, -0.951, 0.08398, 0.2977, -0.9512, 0.07623, 0.299, 0.4103, 0.002508, 0.912, 0.3655, 0.02329, 0.9305, 0.2254, 0.04283, 0.9733, 0.1453, 0.9396, -0.3098, 0.1453, 0.9396, -0.3098, 0.1453, 0.9396, -0.3098, -0.6336, 0.4627, -0.62, -0.6336, 0.4627, -0.62, -0.6336, 0.4627, -0.62, -0.6336, 0.4627, -0.62, -0.6336, 0.4627, -0.62, -0.6336, 0.4627, -0.62, -0.6567, 0.6983, 0.2848, -0.6567, 0.6983, 0.2848, -0.6567, 0.6983, 0.2848, 0.5629, 0.5241, 0.6391, 0.5629, 0.5241, 0.6391, 0.5629, 0.5241, 0.6391, 0.1539, -0.9358, -0.3172, 0.2754, -0.8879, -0.3684, 0.1539, -0.9358, -0.3172, 0.2754, -0.8879, -0.3684, 0.1539, -0.9358, -0.3172, 0.2754, -0.8879, -0.3684, 0.1539, -0.9358, -0.3172, 0.2754, -0.8879, -0.3684, 0.2754, -0.8879, -0.3684, 0.2754, -0.8879, -0.3684, 0.2754, -0.8879, -0.3684, 0.2754, -0.8879, -0.3684, 0.2754, -0.8879, -0.3684, 0.2754, -0.8879, -0.3684, 0.2754, -0.8879, -0.3684, 0.2754, -0.8879, -0.3684, 0.2754, -0.8879, -0.3684, 0.2754, -0.8879, -0.3684, 0.2754, -0.8879, -0.3684, 0.2754, -0.8879, -0.3684, 0.2754, -0.8879, -0.3684, 0.2754, -0.8879, -0.3684, 0.2754, -0.8879, -0.3684, 0.4032, -0.8738, -0.2719, 0.2754, -0.8879, -0.3684, 0.4033, -0.8738, -0.2718, 0.2754, -0.8879, -0.3684, 0.4033, -0.8738, -0.2718, 0.2754, -0.8879, -0.3684, 0.2754, -0.8879, -0.3684, 0.4033, -0.8738, -0.2718, 0.2754, -0.8879, -0.3684, 0.4032, -0.8738, -0.2719, -0.8913, -0.2561, 0.3743, -0.9114, -0.1887, 0.3657, -0.9114, -0.1887, 0.3657, 0.9767, -0.02982, -0.2125, 0.926, -0.06807, -0.3713, 0.9363, -0.04254, -0.3487, -0.1398, -0.235, 0.9619, -0.1398, -0.235, 0.9619, -0.1398, -0.235, 0.9619, 0.3623, -0.06477, 0.9298, 0.2374, 0.03505, 0.9708, 0.3623, -0.06477, 0.9298, 0.3201, 0.9459, -0.05279, 0.3201, 0.9459, -0.05279, 0.3201, 0.9459, -0.05279, 0.9765, -0.007968, -0.2156, 0.9767, -0.02982, -0.2125, 0.9363, -0.04254, -0.3487, -0.4801, -0.1119, 0.8701, -0.4801, -0.1119, 0.8701, -0.4801, -0.1119, 0.8701, -0.4801, -0.1119, 0.8701, -0.4801, -0.1119, 0.8701, -0.4801, -0.1119, 0.8701, -0.2466, -0.6653, -0.7047, -0.2466, -0.6653, -0.7047, -0.2466, -0.6653, -0.7047, -0.2466, -0.6653, -0.7047, -0.2466, -0.6653, -0.7047, -0.2466, -0.6653, -0.7047, -0.2466, -0.6653, -0.7047, -0.2466, -0.6653, -0.7047, -0.2466, -0.6653, -0.7047, -0.2466, -0.6653, -0.7047, -0.2466, -0.6653, -0.7047, -0.2466, -0.6653, -0.7047, -0.2466, -0.6653, -0.7047, -0.2466, -0.6653, -0.7047, -0.2466, -0.6653, -0.7047, -0.2466, -0.6653, -0.7047, -0.2466, -0.6653, -0.7047, -0.2466, -0.6653, -0.7047, -0.2466, -0.6653, -0.7047, -0.2466, -0.6653, -0.7047, -0.2466, -0.6653, -0.7047, -0.2466, -0.6653, -0.7047, -0.2466, -0.6653, -0.7047, -0.2466, -0.6653, -0.7047, -0.2466, -0.6653, -0.7047, -0.2466, -0.6653, -0.7047, -0.2466, -0.6653, -0.7047, -0.2466, -0.6653, -0.7047, -0.2466, -0.6653, -0.7047, -0.2466, -0.6653, -0.7047, 0.5063, -0.8176, -0.2742, 0.5063, -0.8176, -0.2742, 0.5063, -0.8176, -0.2742, -0.9114, -0.1887, 0.3657, -0.9114, -0.1887, 0.3657, -0.927, -0.1204, 0.3554, -0.4763, -0.338, 0.8117, -0.4287, -0.2043, 0.8801, -0.4287, -0.2043, 0.8801, -0.01184, 0.06261, -0.998, -0.01184, 0.06261, -0.998, -0.01184, 0.06261, -0.998, -0.01184, 0.06261, -0.998, -0.01184, 0.06261, -0.998, -0.01184, 0.06261, -0.998, -0.9965, -0.03124, -0.0778, -0.997, -0.0122, -0.07628, -0.9965, -0.03121, -0.0778, -0.2366, 0.1687, -0.9568, -0.2366, 0.1687, -0.9568, -0.2366, 0.1687, -0.9568, -0.2366, 0.1687, -0.9568, -0.2366, 0.1687, -0.9568, -0.2366, 0.1687, -0.9568, -0.2366, 0.1687, -0.9568, -0.2366, 0.1687, -0.9568, -0.2366, 0.1687, -0.9568, 0.9741, -0.2188, 0.05686, 0.9741, -0.2188, 0.05686, 0.9741, -0.2188, 0.05686, 0.5696, 0.344, -0.7465, 0.5244, 0.228, -0.8204, 0.5244, 0.228, -0.8204, 0.5646, 0.5833, -0.5839, 0.5646, 0.5833, -0.5839, 0.5646, 0.5833, -0.5839, -0.3185, -0.9178, -0.2371, -0.3185, -0.9178, -0.2371, -0.3185, -0.9178, -0.2371, 0.5978, -0.7476, 0.2893, 0.5978, -0.7476, 0.2893, 0.6538, -0.7193, 0.2347, 0.2414, 0.5967, 0.7653, 0.2414, 0.5967, 0.7653, 0.2414, 0.5967, 0.7653, -0.5907, 0.8027, 0.08172, -0.5907, 0.8027, 0.08172, -0.5907, 0.8027, 0.08172, -0.5907, 0.8027, 0.08172, -0.5907, 0.8027, 0.08172, -0.5907, 0.8027, 0.08172, 0.9716, 0.1526, -0.1806, 0.9732, 0.2222, -0.05856, 0.9732, 0.2222, -0.05857, -0.4484, 0.2969, -0.8431, -0.2794, 0.2148, -0.9358, -0.4261, 0.125, -0.896, -0.2794, 0.2148, -0.9358, -0.4484, 0.2969, -0.8431, -0.4484, 0.2969, -0.8431, -0.2794, 0.2148, -0.9358, -0.4484, 0.2969, -0.8431, -0.2134, 0.345, -0.914, 0.4364, -0.7812, 0.4463, 0.4364, -0.7812, 0.4463, 0.4364, -0.7812, 0.4463, 0.4364, -0.7812, 0.4463, 0.4364, -0.7812, 0.4463, 0.4364, -0.7812, 0.4463, -0.1624, 0.771, 0.6158, -0.1624, 0.771, 0.6158, -0.1624, 0.771, 0.6158, -0.1624, 0.771, 0.6158, -0.1624, 0.771, 0.6158, -0.1624, 0.771, 0.6158, 0.4191, -0.9051, -0.07174, 0.3424, -0.9387, 0.04069, 0.2125, -0.975, 0.06459, 0.04659, 0.898, 0.4375, 0.04659, 0.898, 0.4375, 0.04659, 0.898, 0.4375, 0.2125, -0.975, 0.06459, 0.2589, -0.9538, 0.1524, 0.1026, -0.9859, 0.132, 0.2589, -0.9538, 0.1524, 0.2125, -0.975, 0.06459, 0.2589, -0.9538, 0.1524, 0.2589, -0.9538, 0.1524, 0.2125, -0.975, 0.06459, 0.2589, -0.9538, 0.1524, 0.2589, -0.9538, 0.1524, 0.2125, -0.975, 0.06459, 0.2589, -0.9538, 0.1524, 0.2589, -0.9538, 0.1524, 0.2125, -0.975, 0.06459, 0.3424, -0.9387, 0.04069, 0.2589, -0.9538, 0.1524, 0.2589, -0.9538, 0.1524, 0.2589, -0.9538, 0.1523, 0.2589, -0.9538, 0.1524, 0.3424, -0.9387, 0.04069, 0.2589, -0.9538, 0.1524, 0.2589, -0.9538, 0.1524, 0.3424, -0.9387, 0.04069, 0.2589, -0.9538, 0.1524, 0.1026, -0.9859, 0.132, 0.2589, -0.9538, 0.1524, 0.2589, -0.9538, 0.1524, 0.2589, -0.9538, 0.1524, 0.1026, -0.9859, 0.132, 0.2589, -0.9538, 0.1525, 0.2589, -0.9538, 0.1525, 0.1026, -0.9859, 0.132, 0.2589, -0.9538, 0.1524, 0.2589, -0.9538, 0.1524, 0.1026, -0.9859, 0.132, 0.2589, -0.9538, 0.1524, 0.2589, -0.9538, 0.1525, 0.2589, -0.9538, 0.1524, 0.2589, -0.9538, 0.1524, 0.2589, -0.9538, 0.1524, 0.2589, -0.9538, 0.1524, 0.2589, -0.9538, 0.1524, 0.2589, -0.9538, 0.1524, 0.2589, -0.9538, 0.1524, 0.2589, -0.9538, 0.1523, -0.9721, 0.1256, 0.1983, -0.9783, 0.1462, 0.1469, -0.9756, 0.2193, -0.0108, 0.2284, 0.9651, 0.1285, 0.2284, 0.9651, 0.1285, 0.2284, 0.9651, 0.1285, 0.5276, 0.1055, -0.8429, 0.5276, 0.1055, -0.8429, 0.5276, 0.1055, -0.8429, -0.3663, 0.7995, -0.4761, -0.3663, 0.7995, -0.4761, -0.3663, 0.7995, -0.4761, -0.7555, 0.6551, 0.0, -0.7555, 0.6551, 0.0, -0.7555, 0.6551, 0.0, -0.7396, 0.008927, -0.673, -0.7396, 0.008927, -0.673, -0.7396, 0.008927, -0.673, 0.01191, 0.9607, -0.2773, 0.01191, 0.9607, -0.2773, 0.01191, 0.9607, -0.2773, 0.01191, 0.9607, -0.2773, 0.01191, 0.9607, -0.2773, 0.01191, 0.9607, -0.2773, 0.01191, 0.9607, -0.2773, 0.01191, 0.9607, -0.2773, 0.01191, 0.9607, -0.2773, 0.01191, 0.9607, -0.2773, 0.01191, 0.9607, -0.2773, 0.01191, 0.9607, -0.2773, -0.8729, -0.2189, 0.4361, -0.8015, -0.3271, 0.5006, -0.8729, -0.2189, 0.4361, 0.3619, -0.9312, 0.04457, 0.2351, -0.9676, 0.09214, 0.2351, -0.9676, 0.09214, 0.5244, 0.228, -0.8204, 0.5244, 0.228, -0.8204, 0.4682, 0.1073, -0.8771, 0.2351, -0.9676, 0.09214, 0.1037, -0.985, 0.1379, 0.2351, -0.9676, 0.09214, 0.9625, 0.118, -0.2442, 0.9918, 0.09322, -0.08793, 0.9776, 0.1055, -0.1823, 0.4966, -0.01811, 0.8678, 0.3655, 0.02329, 0.9305, 0.4103, 0.002508, 0.912, 0.7452, 0.181, 0.6418, 0.7452, 0.181, 0.6418, 0.7452, 0.181, 0.6418, -0.8423, 0.4879, -0.229, -0.8423, 0.4879, -0.229, -0.8423, 0.4879, -0.229, 0.9782, -0.1861, 0.09161, 0.9917, -0.1282, 0.005133, 0.9962, -0.03835, -0.07851, 0.5483, -0.4297, -0.7175, 0.5506, -0.4302, -0.7154, 0.5506, -0.4302, -0.7154, 0.5506, -0.4302, -0.7154, 0.5483, -0.4297, -0.7175, 0.5483, -0.4297, -0.7175, 0.2942, -0.6601, -0.6912, 0.2942, -0.6601, -0.6912, 0.3584, -0.6389, -0.6807, 0.7467, 0.461, -0.4796, 0.7467, 0.461, -0.4796, 0.7467, 0.461, -0.4796, 0.7467, 0.461, -0.4796, 0.7467, 0.461, -0.4796, 0.7467, 0.461, -0.4796, -0.6974, 0.6451, -0.3122, -0.6974, 0.6451, -0.3122, -0.6974, 0.6451, -0.3122, -0.6974, 0.6451, -0.3122, -0.6974, 0.6451, -0.3122, -0.6974, 0.6451, -0.3122, -0.6562, 0.59, 0.4704, -0.6382, 0.632, 0.4397, -0.577, 0.7438, 0.3374, -0.6841, 0.5026, 0.5285, -0.6562, 0.59, 0.4704, -0.6859, 0.5019, 0.5269, -0.982, -0.1804, 0.05683, -0.9963, -0.07343, -0.04353, -0.982, -0.1804, 0.05679, -0.9963, -0.07343, -0.04353, -0.982, -0.1804, 0.05683, -0.9963, -0.07343, -0.04353, -0.982, -0.1804, 0.05679, -0.9963, -0.07343, -0.04353, -0.9963, -0.07343, -0.04353, -0.8273, 0.0732, 0.557, -0.8273, 0.0732, 0.557, -0.8273, 0.0732, 0.557, -0.7579, -0.1141, -0.6423, -0.7823, -0.2587, -0.5666, -0.7823, -0.2587, -0.5666, -0.7823, -0.2587, -0.5666, -0.7579, -0.1141, -0.6423, -0.7579, -0.1141, -0.6423, -0.982, -0.1804, 0.05679, -0.9463, -0.2834, 0.1559, -0.982, -0.1804, 0.05683, -0.7369, -0.03184, 0.6752, -0.6251, -0.04385, 0.7793, -0.737, -0.03184, 0.6752, -0.7005, -0.0494, -0.7119, -0.7448, -0.1377, -0.6529, -0.7005, -0.04942, -0.7119, -0.445, 0.8711, -0.2079, -0.445, 0.8711, -0.2079, -0.445, 0.8711, -0.2079, 0.5978, -0.7476, 0.2893, 0.5376, -0.7708, 0.3419, 0.5978, -0.7476, 0.2893, 0.9968, 0.07985, -0.008443, 0.9918, 0.09322, -0.08793, 0.9925, 0.06611, 0.1028, -0.9259, -0.1061, 0.3625, -0.8729, -0.2189, 0.4361, -0.8729, -0.2189, 0.4361, 0.9917, -0.1282, 0.005133, 0.9972, -0.03282, -0.06746, 0.9962, -0.03835, -0.07851, 0.1857, 0.9497, 0.2521, 0.1857, 0.9497, 0.2521, 0.1857, 0.9497, 0.2521, 0.5259, 0.2106, -0.8241, 0.5259, 0.2106, -0.8241, 0.5259, 0.2106, -0.8241, 0.5259, 0.2106, -0.8241, 0.5259, 0.2106, -0.8241, 0.5259, 0.2106, -0.8241, 0.875, 0.1438, -0.4623, 0.8947, 0.2524, -0.3686, 0.8947, 0.2524, -0.3686, -0.1653, 0.8252, 0.5401, -0.1653, 0.8252, 0.5401, -0.1653, 0.8252, 0.5401, -0.1653, 0.8252, 0.5401, -0.1653, 0.8252, 0.5401, -0.1653, 0.8252, 0.5401, -0.1653, 0.8252, 0.5401, -0.1653, 0.8252, 0.5401, -0.1653, 0.8252, 0.5401, -0.1653, 0.8252, 0.5401, -0.1653, 0.8252, 0.5401, -0.1653, 0.8253, 0.54, -0.1653, 0.8252, 0.5401, -0.1653, 0.8252, 0.5401, -0.1653, 0.8252, 0.5401, -0.1653, 0.8252, 0.5401, -0.1653, 0.8252, 0.5401, -0.1653, 0.8252, 0.5401, -0.4287, -0.2043, 0.8801, -0.3704, -0.06558, 0.9265, -0.4287, -0.2043, 0.8801, -0.9965, -0.03124, -0.0778, -0.9965, -0.03121, -0.0778, -0.9956, -0.05021, -0.07928, 0.9445, 0.1814, 0.2741, 0.9006, 0.2326, 0.3673, 0.9445, 0.1814, 0.2741, 0.2942, -0.6601, -0.6912, 0.2286, -0.6782, -0.6984, 0.2942, -0.6601, -0.6912, 0.5483, -0.4297, -0.7175, 0.5483, -0.4297, -0.7175, 0.5458, -0.4291, -0.7197, 0.3734, 0.3873, 0.843, 0.3734, 0.3873, 0.843, 0.3734, 0.3873, 0.843, 0.3734, 0.3873, 0.843, 0.3734, 0.3873, 0.843, 0.3734, 0.3873, 0.843, 0.9776, 0.1055, -0.1823, 0.9918, 0.09322, -0.08793, 0.9968, 0.07985, -0.008443, 0.8947, 0.2524, -0.3686, 0.8956, 0.3557, -0.2671, 0.8947, 0.2524, -0.3686, 0.2589, -0.9538, 0.1524, 0.2589, -0.9538, 0.1524, 0.2589, -0.9538, 0.1524, 0.2589, -0.9538, 0.1524, 0.2589, -0.9538, 0.1524, 0.2589, -0.9538, 0.1524, 0.2589, -0.9538, 0.1524, 0.2589, -0.9538, 0.1524, 0.2589, -0.9538, 0.1524, 0.2589, -0.9538, 0.1524, 0.2589, -0.9538, 0.1524, 0.2589, -0.9538, 0.1525, 0.2589, -0.9538, 0.1525, 0.2589, -0.9538, 0.1524, 0.2589, -0.9538, 0.1524, 0.2589, -0.9538, 0.1524, 0.2589, -0.9538, 0.1524, 0.2589, -0.9538, 0.1524, 0.2589, -0.9538, 0.1524, 0.2589, -0.9538, 0.1524, 0.2589, -0.9538, 0.1523, 0.9732, 0.2222, -0.05857, 0.9716, 0.1526, -0.1806, 0.9732, 0.2222, -0.05857, 0.9716, 0.1526, -0.1806, 0.9732, 0.2222, -0.05857, 0.9716, 0.1526, -0.1806, 0.9716, 0.1526, -0.1806, 0.9732, 0.2222, -0.05857, 0.9716, 0.1526, -0.1806, -0.578, 0.1709, -0.7979, -0.2875, 0.2872, -0.9137, -0.2875, 0.2872, -0.9137, 0.3695, 0.1796, -0.9117, 0.2566, 0.2889, -0.9223, 0.2566, 0.2889, -0.9223, 0.2566, 0.2889, -0.9223, 0.3695, 0.1796, -0.9117, 0.3695, 0.1796, -0.9117, 0.9977, 0.01083, -0.06624, 0.9993, 0.03695, -0.005119, 0.9977, 0.01085, -0.06621, 0.4032, -0.8738, -0.2719, 0.5207, -0.837, -0.1682, 0.4033, -0.8738, -0.2718, 0.5207, -0.837, -0.1682, 0.4032, -0.8738, -0.2719, 0.5207, -0.837, -0.1682, 0.5207, -0.837, -0.1682, 0.4032, -0.8738, -0.2719, 0.5207, -0.837, -0.1682, 0.3695, 0.1796, -0.9117, 0.3695, 0.1796, -0.9117, 0.4733, 0.06584, -0.8785, 0.4774, -0.1628, 0.8635, 0.4774, -0.1628, 0.8635, 0.4774, -0.1628, 0.8635, 0.4774, -0.1628, 0.8635, 0.4774, -0.1628, 0.8635, 0.3623, -0.06477, 0.9298, 0.3623, -0.06477, 0.9298, 0.4774, -0.1628, 0.8635, 0.3623, -0.06477, 0.9298, 0.4774, -0.1628, 0.8635, 0.3623, -0.06477, 0.9298, 0.4774, -0.1628, 0.8635, 0.3623, -0.06477, 0.9298, 0.4774, -0.1628, 0.8635, 0.4774, -0.1629, 0.8635, 0.3623, -0.06477, 0.9298, 0.4774, -0.1629, 0.8635, 0.4774, -0.1628, 0.8635, 0.9758, 0.1278, 0.1772, 0.9445, 0.1814, 0.2741, 0.9445, 0.1814, 0.2741, -0.6336, 0.4627, -0.62, -0.6336, 0.4627, -0.62, -0.6336, 0.4627, -0.62, 0.3695, 0.1796, -0.9117, 0.2566, 0.2889, -0.9223, 0.3695, 0.1796, -0.9117, 0.9962, -0.03835, -0.07851, 0.9767, -0.02982, -0.2125, 0.9765, -0.007968, -0.2156, 0.9962, -0.03835, -0.07851, 0.9972, -0.03282, -0.06746, 0.9767, -0.02982, -0.2125, -0.3826, -0.172, -0.9078, -0.3826, -0.172, -0.9078, -0.3826, -0.172, -0.9078, -0.3826, -0.172, -0.9078, -0.3826, -0.172, -0.9078, -0.3826, -0.172, -0.9078, -0.4084, 0.7819, 0.4709, -0.4084, 0.7819, 0.4709, -0.4084, 0.7819, 0.4709, -0.2875, 0.2872, -0.9137, -0.2875, 0.2872, -0.9137, 0.03502, 0.3715, -0.9278, 0.9363, -0.04254, -0.3487, 0.8918, -0.04808, -0.45, 0.8918, -0.04808, -0.45, 0.8918, -0.04808, -0.45, 0.9363, -0.04254, -0.3487, 0.926, -0.06807, -0.3713, 0.6905, -0.5037, 0.5191, 0.6905, -0.5037, 0.5191, 0.6905, -0.5037, 0.5191, 0.6905, -0.5037, 0.5191, 0.6905, -0.5037, 0.5191, 0.6905, -0.5037, 0.5191, -0.11, -0.9907, 0.07973, -0.11, -0.9907, 0.07973, -0.11, -0.9907, 0.07973, -0.11, -0.9907, 0.07973, -0.11, -0.9907, 0.07973, -0.11, -0.9907, 0.07973, -0.11, -0.9907, 0.07973, -0.11, -0.9907, 0.07973, -0.11, -0.9907, 0.07973, -0.11, -0.9907, 0.07973, -0.11, -0.9907, 0.07973, -0.11, -0.9907, 0.07973, -0.9124, 0.4038, 0.06653, -0.9124, 0.4038, 0.06653, -0.9124, 0.4038, 0.06653, 0.01191, 0.9607, -0.2773, 0.01191, 0.9607, -0.2773, 0.01191, 0.9607, -0.2773, -0.8423, 0.4879, -0.229, -0.8423, 0.4879, -0.229, -0.8423, 0.4879, -0.229, -0.8423, 0.4879, -0.229, -0.8423, 0.4879, -0.229, -0.8423, 0.4879, -0.229, -0.1398, -0.235, 0.9619, -0.1398, -0.235, 0.9619, -0.1398, -0.235, 0.9619, -0.1398, -0.235, 0.9619, -0.1398, -0.235, 0.9619, -0.1398, -0.235, 0.9619, -0.8868, 0.09292, -0.4527, -0.8868, 0.09292, -0.4527, -0.8868, 0.09292, -0.4527, -0.8868, 0.09292, -0.4527, -0.8868, 0.09292, -0.4527, -0.8868, 0.09292, -0.4527, -0.2934, 0.5082, 0.8097, -0.2934, 0.5082, 0.8097, -0.2934, 0.5082, 0.8097, -0.2934, 0.5082, 0.8097, -0.2934, 0.5082, 0.8097, -0.2934, 0.5082, 0.8097, 0.4774, -0.1628, 0.8635, 0.4774, -0.1628, 0.8635, 0.4774, -0.1628, 0.8635, 0.4774, -0.1628, 0.8635, 0.4774, -0.1628, 0.8635, 0.4774, -0.1628, 0.8635, 0.4774, -0.1628, 0.8635, 0.4774, -0.1628, 0.8635, 0.4774, -0.1629, 0.8635, 0.9732, 0.2222, -0.05857, 0.9556, 0.2874, 0.06465, 0.9732, 0.2222, -0.05857, 0.9556, 0.2874, 0.06465, 0.9556, 0.2874, 0.06465, 0.9732, 0.2222, -0.05856, 0.9556, 0.2874, 0.06465, 0.9556, 0.2874, 0.06465, 0.9732, 0.2222, -0.05857, 0.9732, 0.2222, -0.05856, 0.9556, 0.2874, 0.06465, 0.9732, 0.2222, -0.05857, -0.2875, 0.2872, -0.9137, -0.578, 0.1709, -0.7979, -0.2875, 0.2872, -0.9137, -0.578, 0.1709, -0.7979, -0.2875, 0.2872, -0.9137, -0.578, 0.1709, -0.7979, -0.578, 0.1709, -0.7979, -0.2875, 0.2872, -0.9137, -0.578, 0.1709, -0.7979, -0.2875, 0.2872, -0.9137, -0.578, 0.1709, -0.7979, -0.2875, 0.2872, -0.9137, -0.578, 0.1709, -0.7979, -0.2875, 0.2872, -0.9137, -0.578, 0.1709, -0.7979, 0.3981, 0.2354, -0.8866, 0.3981, 0.2354, -0.8866, 0.3981, 0.2354, -0.8866, 0.1539, -0.9358, -0.3172, 0.02941, -0.9652, -0.2598, 0.02948, -0.9652, -0.2598, 0.02941, -0.9652, -0.2598, 0.1539, -0.9358, -0.3172, 0.1539, -0.9358, -0.3172, 0.1539, -0.9358, -0.3172, 0.02941, -0.9652, -0.2598, 0.02941, -0.9652, -0.2598, 0.02941, -0.9652, -0.2598, 0.1539, -0.9358, -0.3172, 0.02948, -0.9652, -0.2598, 0.6905, -0.5037, 0.5191, 0.6905, -0.5037, 0.5191, 0.6905, -0.5037, 0.5191, -0.5522, 0.7795, 0.2958, -0.5522, 0.7795, 0.2958, -0.5522, 0.7795, 0.2958, -0.5522, 0.7795, 0.2958, -0.5522, 0.7795, 0.2958, -0.5522, 0.7795, 0.2958, 0.7729, -0.5744, -0.2697, 0.7729, -0.5744, -0.2697, 0.7038, -0.673, -0.2274, 0.2125, -0.975, 0.06459, 0.1026, -0.9859, 0.132, -0.05641, -0.9925, 0.1083, -0.2875, 0.2872, -0.9137, -0.2875, 0.2872, -0.9137, 0.03502, 0.3715, -0.9278, -0.2134, 0.345, -0.914, -0.2875, 0.2872, -0.9137, -0.2794, 0.2148, -0.9358, -0.2875, 0.2872, -0.9137, -0.2134, 0.345, -0.914, -0.2875, 0.2872, -0.9137, -0.4801, -0.1119, 0.8701, -0.4801, -0.1119, 0.8701, -0.4801, -0.1119, 0.8701, 0.7729, -0.5744, -0.2697, 0.8294, -0.4664, -0.3076, 0.7729, -0.5744, -0.2697, -0.737, -0.03184, 0.6752, -0.8315, -0.01908, 0.5552, -0.7369, -0.03184, 0.6752, 0.4364, -0.7812, 0.4463, 0.4364, -0.7812, 0.4463, 0.4364, -0.7812, 0.4463, 0.4364, -0.7812, 0.4463, 0.4364, -0.7812, 0.4463, 0.4364, -0.7812, 0.4463, 0.4364, -0.7812, 0.4463, 0.4364, -0.7812, 0.4463, 0.4364, -0.7812, 0.4463, 0.4364, -0.7812, 0.4463, 0.4364, -0.7812, 0.4463, 0.4364, -0.7812, 0.4463, 0.4364, -0.7812, 0.4463, 0.4364, -0.7812, 0.4463, 0.4364, -0.7812, 0.4463, 0.4364, -0.7812, 0.4463, 0.4364, -0.7812, 0.4463, 0.4364, -0.7812, 0.4463, 0.4364, -0.7812, 0.4463, 0.4364, -0.7812, 0.4463, 0.4364, -0.7812, 0.4463, -0.6841, 0.5026, 0.5285, -0.6382, 0.632, 0.4397, -0.6562, 0.59, 0.4704, -0.6382, 0.632, 0.4397, -0.6841, 0.5026, 0.5285, -0.6823, 0.5033, 0.5302, 0.9918, -0.01532, -0.127, 0.9977, 0.01083, -0.06624, 0.9977, 0.01085, -0.06621, 0.4954, -0.03862, 0.8678, 0.4966, -0.01811, 0.8678, 0.4103, 0.002508, 0.912, 0.4966, -0.01811, 0.8678, 0.4954, -0.03862, 0.8678, 0.4954, -0.03862, 0.8678, 0.4954, -0.03862, 0.8678, 0.4954, -0.03862, 0.8678, 0.4954, -0.03862, 0.8678, -0.2466, -0.6653, -0.7047, -0.2466, -0.6653, -0.7047, -0.2466, -0.6653, -0.7047, -0.2466, -0.6653, -0.7047, -0.2466, -0.6653, -0.7047, -0.2466, -0.6653, -0.7047, -0.2466, -0.6653, -0.7047, -0.2466, -0.6653, -0.7047, -0.2466, -0.6653, -0.7047, -0.2466, -0.6653, -0.7047, -0.2466, -0.6653, -0.7047, -0.2466, -0.6653, -0.7047, -0.2466, -0.6653, -0.7047, -0.2466, -0.6653, -0.7047, -0.2466, -0.6653, -0.7047, -0.9514, 0.06865, 0.3002, -0.9512, 0.07623, 0.299, -0.9514, 0.06865, 0.3002, -0.9512, 0.07623, 0.299, -0.9514, 0.06865, 0.3002, -0.9721, 0.1256, 0.1983, -0.9721, 0.1256, 0.1983, -0.9514, 0.06865, 0.3002, -0.9783, 0.1462, 0.1469, 0.8918, -0.04808, -0.45, 0.8918, -0.04808, -0.45, 0.8918, -0.04808, -0.45, 0.3567, -0.8311, -0.4267, 0.3567, -0.8311, -0.4267, 0.3567, -0.8311, -0.4267, 0.9433, -0.22, 0.2487, 0.9557, -0.2453, 0.1625, 0.9782, -0.1861, 0.09161, 0.6923, 0.2481, -0.6776, 0.6923, 0.2481, -0.6776, 0.6923, 0.2481, -0.6776, 0.6923, 0.2481, -0.6776, 0.6923, 0.2481, -0.6776, 0.6923, 0.2481, -0.6776, -0.0338, -0.1729, 0.9844, -0.0338, -0.1729, 0.9844, -0.0338, -0.1729, 0.9844, -0.0338, -0.1729, 0.9844, -0.0338, -0.1729, 0.9844, -0.0338, -0.1729, 0.9844, -0.0338, -0.1729, 0.9844, -0.0338, -0.1729, 0.9844, -0.0338, -0.1729, 0.9844, -0.5502, 0.7832, -0.2896, -0.5502, 0.7832, -0.2896, -0.5502, 0.7832, -0.2896, -0.5502, 0.7832, -0.2896, -0.5502, 0.7832, -0.2896, -0.5502, 0.7832, -0.2896, -0.647, 0.03956, -0.7615, -0.7005, -0.0494, -0.7119, -0.7005, -0.04942, -0.7119, -0.2934, 0.5082, 0.8097, -0.2934, 0.5082, 0.8097, -0.2934, 0.5082, 0.8097, -0.2934, 0.5082, 0.8097, -0.2934, 0.5082, 0.8097, -0.2934, 0.5082, 0.8097, -0.03306, 0.784, 0.6199, -0.03306, 0.784, 0.6199, -0.03306, 0.784, 0.6199, -0.7129, 0.0337, -0.7005, -0.7579, -0.1141, -0.6423, -0.7129, 0.0337, -0.7005, -0.7579, -0.1141, -0.6423, -0.7129, 0.0337, -0.7005, -0.7579, -0.1141, -0.6423])] * 3)])

# ---- objects
ob_tree_common_01_001 = bpy.data.objects.new('Tree_Common_01.001', me_untitled_035)

# ---- transforms, parenting, visibility, modifiers, constraints
ob_tree_common_01_001.location = (0.0, 0.0, 0.0)
ob_tree_common_01_001.rotation_euler = (1.571, -0.0, 0.0)
ob_tree_common_01_001.scale = (0.03513, 0.03513, 0.03513)
ob_tree_common_01_001.color = (0.8, 0.8, 0.8, 1.0)
ob_tree_common_01_001.lineart.crease_threshold = 0.0

# ---- collection membership
col_collection_1.objects.link(ob_tree_common_01_001)

# ---- scene / render settings (as saved in the file)
scene.frame_start = 1; scene.frame_end = 250; scene.frame_set(1)
scene.render.engine = 'BLENDER_EEVEE_NEXT'
scene.render.resolution_percentage = 50
scene.render.fps = 30
scene.render.dither_intensity = 0.0
scene.cycles.use_denoising = False
scene.cycles.samples = 10
scene.cycles.sampling_pattern = 'TABULATED_SOBOL'
scene.cycles.light_sampling_threshold = 0.0
scene.cycles.use_adaptive_sampling = False
scene.cycles.use_light_tree = False
scene.cycles.blur_glossy = 0.0
scene.cycles.pixel_filter_type = 'GAUSSIAN'
scene.cycles.sample_clamp_indirect = 0.0
scene.view_settings.view_transform = 'Standard'
bpy.context.view_layer.update()

# ---- added for rendering (the .blend has no active camera and no usable light): camera, sun
cam_auto = bpy.data.cameras.new('AutoCamera')
cam_auto.lens = 50.0
cam_auto.sensor_width = 36.0
cam_auto.clip_end = 1000.0
ob_auto_camera = bpy.data.objects.new('AutoCamera', cam_auto)
scene.collection.objects.link(ob_auto_camera)
ob_auto_camera.location = (50.442, -60.3559, 61.281)
ob_auto_camera.rotation_euler = (1.09748, -7.21219e-08, 0.694738)
scene.camera = ob_auto_camera
light_auto_sun = bpy.data.lights.new('AutoSun', 'SUN')
light_auto_sun.energy = 3.0
light_auto_sun.angle = 0.0523599
ob_auto_sun = bpy.data.objects.new('AutoSun', light_auto_sun)
scene.collection.objects.link(ob_auto_sun)
ob_auto_sun.rotation_euler = (0.872665, 0.174533, 0.523599)
bpy.context.view_layer.update()
